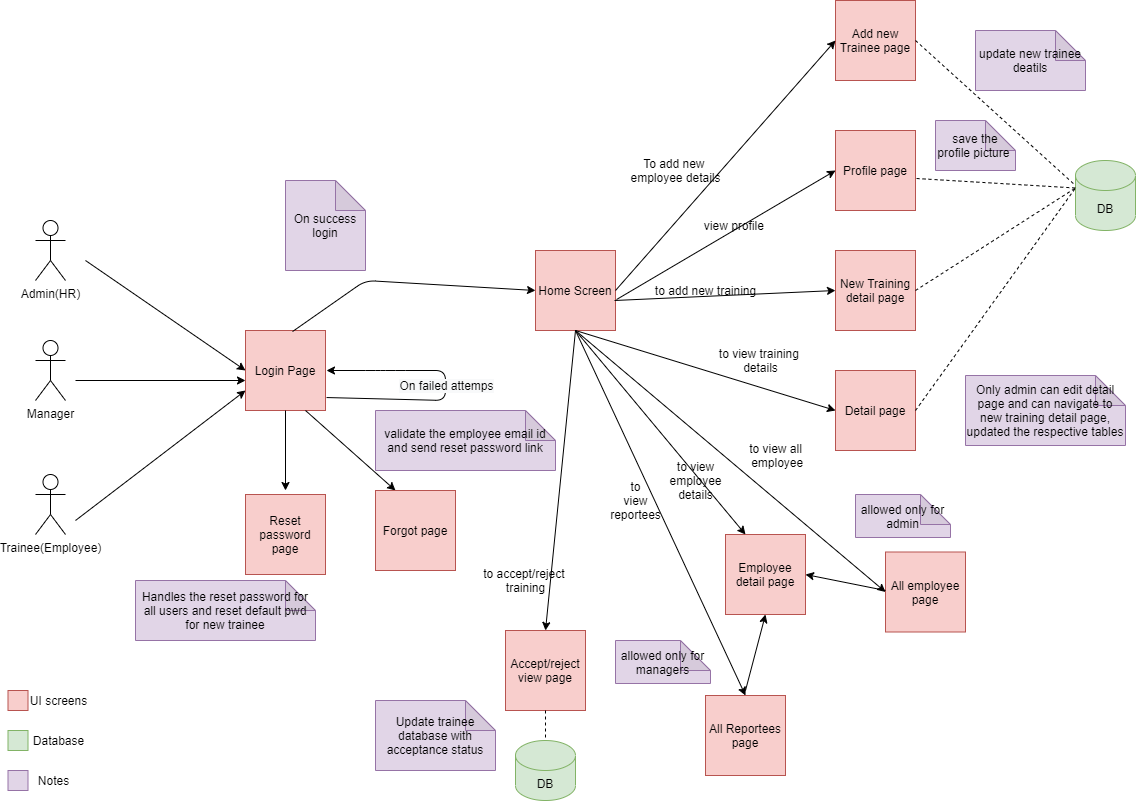

The diagram above was exported from draw.io. Its source (the exported page's mxGraphModel, read from the mxfile embedded in the PNG):
<mxGraphModel dx="1102" dy="1441" grid="1" gridSize="10" guides="1" tooltips="1" connect="1" arrows="1" fold="1" page="1" pageScale="1" pageWidth="1169" pageHeight="827" math="0" shadow="0">
  <root>
    <mxCell id="0" />
    <mxCell id="1" parent="0" />
    <mxCell id="e1elPSFVl1rN91GOkCtk-1" value="Manager" style="shape=umlActor;verticalLabelPosition=bottom;verticalAlign=top;html=1;outlineConnect=0;" vertex="1" parent="1">
      <mxGeometry x="60" y="220" width="30" height="60" as="geometry" />
    </mxCell>
    <mxCell id="e1elPSFVl1rN91GOkCtk-3" value="Admin(HR)" style="shape=umlActor;verticalLabelPosition=bottom;verticalAlign=top;html=1;outlineConnect=0;" vertex="1" parent="1">
      <mxGeometry x="60" y="100" width="30" height="60" as="geometry" />
    </mxCell>
    <mxCell id="e1elPSFVl1rN91GOkCtk-8" value="Trainee(Employee)" style="shape=umlActor;verticalLabelPosition=bottom;verticalAlign=top;html=1;outlineConnect=0;" vertex="1" parent="1">
      <mxGeometry x="60" y="354" width="30" height="60" as="geometry" />
    </mxCell>
    <mxCell id="e1elPSFVl1rN91GOkCtk-17" value="Login Page" style="whiteSpace=wrap;html=1;aspect=fixed;fillColor=#f8cecc;strokeColor=#b85450;" vertex="1" parent="1">
      <mxGeometry x="270" y="210" width="80" height="80" as="geometry" />
    </mxCell>
    <mxCell id="e1elPSFVl1rN91GOkCtk-21" value="" style="endArrow=classic;html=1;exitX=0.588;exitY=0.013;exitDx=0;exitDy=0;exitPerimeter=0;entryX=0;entryY=0.5;entryDx=0;entryDy=0;" edge="1" parent="1" source="e1elPSFVl1rN91GOkCtk-17" target="e1elPSFVl1rN91GOkCtk-23">
      <mxGeometry width="50" height="50" relative="1" as="geometry">
        <mxPoint x="460" y="320" as="sourcePoint" />
        <mxPoint x="510" y="80" as="targetPoint" />
        <Array as="points">
          <mxPoint x="390" y="160" />
        </Array>
      </mxGeometry>
    </mxCell>
    <mxCell id="e1elPSFVl1rN91GOkCtk-22" value="On success login" style="shape=note;whiteSpace=wrap;html=1;backgroundOutline=1;darkOpacity=0.05;fillColor=#e1d5e7;strokeColor=#9673a6;" vertex="1" parent="1">
      <mxGeometry x="310" y="60" width="80" height="90" as="geometry" />
    </mxCell>
    <mxCell id="e1elPSFVl1rN91GOkCtk-23" value="Home Screen" style="whiteSpace=wrap;html=1;aspect=fixed;fillColor=#f8cecc;strokeColor=#b85450;" vertex="1" parent="1">
      <mxGeometry x="560" y="130" width="80" height="80" as="geometry" />
    </mxCell>
    <mxCell id="e1elPSFVl1rN91GOkCtk-24" value="Reset password page" style="whiteSpace=wrap;html=1;aspect=fixed;fillColor=#f8cecc;strokeColor=#b85450;" vertex="1" parent="1">
      <mxGeometry x="270" y="374" width="80" height="80" as="geometry" />
    </mxCell>
    <mxCell id="e1elPSFVl1rN91GOkCtk-25" value="" style="endArrow=classic;html=1;exitX=0.5;exitY=1;exitDx=0;exitDy=0;" edge="1" parent="1" source="e1elPSFVl1rN91GOkCtk-17">
      <mxGeometry width="50" height="50" relative="1" as="geometry">
        <mxPoint x="510" y="280" as="sourcePoint" />
        <mxPoint x="310" y="370" as="targetPoint" />
      </mxGeometry>
    </mxCell>
    <mxCell id="e1elPSFVl1rN91GOkCtk-26" value="Handles the reset password for all users and reset default pwd for new trainee" style="shape=note;whiteSpace=wrap;html=1;backgroundOutline=1;darkOpacity=0.05;fillColor=#e1d5e7;strokeColor=#9673a6;" vertex="1" parent="1">
      <mxGeometry x="160" y="460" width="180" height="60" as="geometry" />
    </mxCell>
    <mxCell id="e1elPSFVl1rN91GOkCtk-27" value="" style="endArrow=classic;html=1;entryX=0;entryY=0.5;entryDx=0;entryDy=0;" edge="1" parent="1" target="e1elPSFVl1rN91GOkCtk-17">
      <mxGeometry width="50" height="50" relative="1" as="geometry">
        <mxPoint x="110" y="140" as="sourcePoint" />
        <mxPoint x="560" y="220" as="targetPoint" />
      </mxGeometry>
    </mxCell>
    <mxCell id="e1elPSFVl1rN91GOkCtk-28" value="" style="endArrow=classic;html=1;" edge="1" parent="1">
      <mxGeometry width="50" height="50" relative="1" as="geometry">
        <mxPoint x="100" y="260" as="sourcePoint" />
        <mxPoint x="270" y="260" as="targetPoint" />
      </mxGeometry>
    </mxCell>
    <mxCell id="e1elPSFVl1rN91GOkCtk-29" value="" style="endArrow=classic;html=1;entryX=0;entryY=0.75;entryDx=0;entryDy=0;" edge="1" parent="1" target="e1elPSFVl1rN91GOkCtk-17">
      <mxGeometry width="50" height="50" relative="1" as="geometry">
        <mxPoint x="100" y="400" as="sourcePoint" />
        <mxPoint x="290" y="270" as="targetPoint" />
      </mxGeometry>
    </mxCell>
    <mxCell id="e1elPSFVl1rN91GOkCtk-30" value="" style="endArrow=classic;html=1;exitX=1.013;exitY=0.838;exitDx=0;exitDy=0;exitPerimeter=0;" edge="1" parent="1" source="e1elPSFVl1rN91GOkCtk-17">
      <mxGeometry relative="1" as="geometry">
        <mxPoint x="480" y="250" as="sourcePoint" />
        <mxPoint x="351" y="250" as="targetPoint" />
        <Array as="points">
          <mxPoint x="470" y="280" />
          <mxPoint x="470" y="250" />
          <mxPoint x="420" y="250" />
          <mxPoint x="400" y="250" />
        </Array>
      </mxGeometry>
    </mxCell>
    <mxCell id="e1elPSFVl1rN91GOkCtk-31" value="&lt;span style=&quot;font-size: 12px ; background-color: rgb(248 , 249 , 250)&quot;&gt;On failed attemps&lt;/span&gt;" style="edgeLabel;resizable=0;html=1;align=center;verticalAlign=middle;" connectable="0" vertex="1" parent="e1elPSFVl1rN91GOkCtk-30">
      <mxGeometry relative="1" as="geometry" />
    </mxCell>
    <mxCell id="e1elPSFVl1rN91GOkCtk-34" value="" style="endArrow=classic;html=1;exitX=0.75;exitY=1;exitDx=0;exitDy=0;" edge="1" parent="1" source="e1elPSFVl1rN91GOkCtk-17">
      <mxGeometry width="50" height="50" relative="1" as="geometry">
        <mxPoint x="430" y="360" as="sourcePoint" />
        <mxPoint x="420" y="370" as="targetPoint" />
      </mxGeometry>
    </mxCell>
    <mxCell id="e1elPSFVl1rN91GOkCtk-35" value="Forgot page" style="whiteSpace=wrap;html=1;aspect=fixed;fillColor=#f8cecc;strokeColor=#b85450;" vertex="1" parent="1">
      <mxGeometry x="400" y="370" width="80" height="80" as="geometry" />
    </mxCell>
    <mxCell id="e1elPSFVl1rN91GOkCtk-36" value="validate the employee email id and send reset password link" style="shape=note;whiteSpace=wrap;html=1;backgroundOutline=1;darkOpacity=0.05;fillColor=#e1d5e7;strokeColor=#9673a6;" vertex="1" parent="1">
      <mxGeometry x="400" y="290" width="180" height="60" as="geometry" />
    </mxCell>
    <mxCell id="e1elPSFVl1rN91GOkCtk-37" value="" style="whiteSpace=wrap;html=1;aspect=fixed;fillColor=#f8cecc;strokeColor=#b85450;" vertex="1" parent="1">
      <mxGeometry x="32.5" y="570" width="20" height="20" as="geometry" />
    </mxCell>
    <mxCell id="e1elPSFVl1rN91GOkCtk-40" value="" style="whiteSpace=wrap;html=1;aspect=fixed;fillColor=#e1d5e7;strokeColor=#9673a6;" vertex="1" parent="1">
      <mxGeometry x="32.5" y="650" width="20" height="20" as="geometry" />
    </mxCell>
    <mxCell id="e1elPSFVl1rN91GOkCtk-44" value="" style="whiteSpace=wrap;html=1;aspect=fixed;fillColor=#d5e8d4;strokeColor=#82b366;" vertex="1" parent="1">
      <mxGeometry x="32.5" y="610" width="20" height="20" as="geometry" />
    </mxCell>
    <mxCell id="e1elPSFVl1rN91GOkCtk-45" value="Notes" style="text;html=1;align=center;verticalAlign=middle;resizable=0;points=[];autosize=1;" vertex="1" parent="1">
      <mxGeometry x="52.5" y="650" width="50" height="20" as="geometry" />
    </mxCell>
    <mxCell id="e1elPSFVl1rN91GOkCtk-46" value="Database" style="text;html=1;align=center;verticalAlign=middle;resizable=0;points=[];autosize=1;" vertex="1" parent="1">
      <mxGeometry x="47.5" y="610" width="70" height="20" as="geometry" />
    </mxCell>
    <mxCell id="e1elPSFVl1rN91GOkCtk-47" value="UI screens" style="text;html=1;align=center;verticalAlign=middle;resizable=0;points=[];autosize=1;" vertex="1" parent="1">
      <mxGeometry x="47.5" y="570" width="70" height="20" as="geometry" />
    </mxCell>
    <mxCell id="e1elPSFVl1rN91GOkCtk-48" value="Profile page" style="whiteSpace=wrap;html=1;aspect=fixed;fillColor=#f8cecc;strokeColor=#b85450;" vertex="1" parent="1">
      <mxGeometry x="860" y="10" width="80" height="80" as="geometry" />
    </mxCell>
    <mxCell id="e1elPSFVl1rN91GOkCtk-49" value="New Training detail page" style="whiteSpace=wrap;html=1;aspect=fixed;fillColor=#f8cecc;strokeColor=#b85450;" vertex="1" parent="1">
      <mxGeometry x="860" y="130" width="80" height="80" as="geometry" />
    </mxCell>
    <mxCell id="e1elPSFVl1rN91GOkCtk-50" value="Detail page" style="whiteSpace=wrap;html=1;aspect=fixed;fillColor=#f8cecc;strokeColor=#b85450;" vertex="1" parent="1">
      <mxGeometry x="860" y="250" width="80" height="80" as="geometry" />
    </mxCell>
    <mxCell id="e1elPSFVl1rN91GOkCtk-51" value="All employee page" style="whiteSpace=wrap;html=1;aspect=fixed;fillColor=#f8cecc;strokeColor=#b85450;" vertex="1" parent="1">
      <mxGeometry x="910" y="431.5" width="80" height="80" as="geometry" />
    </mxCell>
    <mxCell id="e1elPSFVl1rN91GOkCtk-52" value="All Reportees page" style="whiteSpace=wrap;html=1;aspect=fixed;fillColor=#f8cecc;strokeColor=#b85450;" vertex="1" parent="1">
      <mxGeometry x="730" y="575" width="80" height="80" as="geometry" />
    </mxCell>
    <mxCell id="e1elPSFVl1rN91GOkCtk-53" value="Accept/reject view page" style="whiteSpace=wrap;html=1;aspect=fixed;fillColor=#f8cecc;strokeColor=#b85450;" vertex="1" parent="1">
      <mxGeometry x="530" y="510" width="80" height="80" as="geometry" />
    </mxCell>
    <mxCell id="e1elPSFVl1rN91GOkCtk-54" value="" style="endArrow=classic;html=1;entryX=0.5;entryY=0;entryDx=0;entryDy=0;exitX=0.5;exitY=1;exitDx=0;exitDy=0;" edge="1" parent="1" source="e1elPSFVl1rN91GOkCtk-23" target="e1elPSFVl1rN91GOkCtk-53">
      <mxGeometry width="50" height="50" relative="1" as="geometry">
        <mxPoint x="510" y="490" as="sourcePoint" />
        <mxPoint x="560" y="440" as="targetPoint" />
      </mxGeometry>
    </mxCell>
    <mxCell id="e1elPSFVl1rN91GOkCtk-55" value="" style="endArrow=classic;html=1;entryX=0.5;entryY=0;entryDx=0;entryDy=0;exitX=0.5;exitY=1;exitDx=0;exitDy=0;" edge="1" parent="1" source="e1elPSFVl1rN91GOkCtk-23" target="e1elPSFVl1rN91GOkCtk-52">
      <mxGeometry width="50" height="50" relative="1" as="geometry">
        <mxPoint x="670" y="210" as="sourcePoint" />
        <mxPoint x="650" y="500" as="targetPoint" />
      </mxGeometry>
    </mxCell>
    <mxCell id="e1elPSFVl1rN91GOkCtk-56" value="" style="endArrow=classic;html=1;entryX=0;entryY=0.5;entryDx=0;entryDy=0;exitX=0.5;exitY=1;exitDx=0;exitDy=0;" edge="1" parent="1" source="e1elPSFVl1rN91GOkCtk-23" target="e1elPSFVl1rN91GOkCtk-51">
      <mxGeometry width="50" height="50" relative="1" as="geometry">
        <mxPoint x="680" y="220" as="sourcePoint" />
        <mxPoint x="660" y="510" as="targetPoint" />
      </mxGeometry>
    </mxCell>
    <mxCell id="e1elPSFVl1rN91GOkCtk-58" value="" style="endArrow=classic;html=1;entryX=0;entryY=0.5;entryDx=0;entryDy=0;exitX=0.5;exitY=1;exitDx=0;exitDy=0;" edge="1" parent="1" source="e1elPSFVl1rN91GOkCtk-23" target="e1elPSFVl1rN91GOkCtk-50">
      <mxGeometry width="50" height="50" relative="1" as="geometry">
        <mxPoint x="690" y="230" as="sourcePoint" />
        <mxPoint x="670" y="520" as="targetPoint" />
      </mxGeometry>
    </mxCell>
    <mxCell id="e1elPSFVl1rN91GOkCtk-59" value="" style="endArrow=classic;html=1;entryX=0;entryY=0.5;entryDx=0;entryDy=0;exitX=0.988;exitY=0.625;exitDx=0;exitDy=0;exitPerimeter=0;" edge="1" parent="1" source="e1elPSFVl1rN91GOkCtk-23" target="e1elPSFVl1rN91GOkCtk-49">
      <mxGeometry width="50" height="50" relative="1" as="geometry">
        <mxPoint x="710" y="210" as="sourcePoint" />
        <mxPoint x="870" y="300" as="targetPoint" />
      </mxGeometry>
    </mxCell>
    <mxCell id="e1elPSFVl1rN91GOkCtk-60" value="" style="endArrow=classic;html=1;entryX=0;entryY=0.5;entryDx=0;entryDy=0;exitX=1.013;exitY=0.613;exitDx=0;exitDy=0;exitPerimeter=0;" edge="1" parent="1" source="e1elPSFVl1rN91GOkCtk-23" target="e1elPSFVl1rN91GOkCtk-48">
      <mxGeometry width="50" height="50" relative="1" as="geometry">
        <mxPoint x="720" y="170" as="sourcePoint" />
        <mxPoint x="870" y="180" as="targetPoint" />
      </mxGeometry>
    </mxCell>
    <mxCell id="e1elPSFVl1rN91GOkCtk-62" value="DB" style="shape=cylinder3;whiteSpace=wrap;html=1;boundedLbl=1;backgroundOutline=1;size=15;fillColor=#d5e8d4;strokeColor=#82b366;" vertex="1" parent="1">
      <mxGeometry x="1100" y="40" width="60" height="70" as="geometry" />
    </mxCell>
    <mxCell id="e1elPSFVl1rN91GOkCtk-64" value="DB" style="shape=cylinder3;whiteSpace=wrap;html=1;boundedLbl=1;backgroundOutline=1;size=15;fillColor=#d5e8d4;strokeColor=#82b366;" vertex="1" parent="1">
      <mxGeometry x="540" y="620" width="60" height="60" as="geometry" />
    </mxCell>
    <mxCell id="e1elPSFVl1rN91GOkCtk-65" value="Employee detail page" style="whiteSpace=wrap;html=1;aspect=fixed;fillColor=#f8cecc;strokeColor=#b85450;" vertex="1" parent="1">
      <mxGeometry x="750" y="414" width="80" height="80" as="geometry" />
    </mxCell>
    <mxCell id="e1elPSFVl1rN91GOkCtk-66" value="" style="endArrow=none;dashed=1;html=1;exitX=0.5;exitY=1;exitDx=0;exitDy=0;entryX=0.5;entryY=0;entryDx=0;entryDy=0;entryPerimeter=0;" edge="1" parent="1" source="e1elPSFVl1rN91GOkCtk-53" target="e1elPSFVl1rN91GOkCtk-64">
      <mxGeometry width="50" height="50" relative="1" as="geometry">
        <mxPoint x="860" y="570" as="sourcePoint" />
        <mxPoint x="910" y="520" as="targetPoint" />
      </mxGeometry>
    </mxCell>
    <mxCell id="e1elPSFVl1rN91GOkCtk-67" value="Update trainee database with acceptance status" style="shape=note;whiteSpace=wrap;html=1;backgroundOutline=1;darkOpacity=0.05;fillColor=#e1d5e7;strokeColor=#9673a6;" vertex="1" parent="1">
      <mxGeometry x="400" y="580" width="120" height="70" as="geometry" />
    </mxCell>
    <mxCell id="e1elPSFVl1rN91GOkCtk-71" value="" style="endArrow=none;dashed=1;html=1;exitX=1.013;exitY=0.6;exitDx=0;exitDy=0;exitPerimeter=0;entryX=0;entryY=0;entryDx=0;entryDy=27.5;entryPerimeter=0;" edge="1" parent="1" source="e1elPSFVl1rN91GOkCtk-48" target="e1elPSFVl1rN91GOkCtk-62">
      <mxGeometry width="50" height="50" relative="1" as="geometry">
        <mxPoint x="1020" y="190" as="sourcePoint" />
        <mxPoint x="1070" y="140" as="targetPoint" />
      </mxGeometry>
    </mxCell>
    <mxCell id="e1elPSFVl1rN91GOkCtk-72" value="" style="endArrow=none;dashed=1;html=1;exitX=1;exitY=0.5;exitDx=0;exitDy=0;entryX=0;entryY=0;entryDx=0;entryDy=27.5;entryPerimeter=0;" edge="1" parent="1" source="e1elPSFVl1rN91GOkCtk-49" target="e1elPSFVl1rN91GOkCtk-62">
      <mxGeometry width="50" height="50" relative="1" as="geometry">
        <mxPoint x="1020" y="190" as="sourcePoint" />
        <mxPoint x="1070" y="140" as="targetPoint" />
      </mxGeometry>
    </mxCell>
    <mxCell id="e1elPSFVl1rN91GOkCtk-73" value="" style="endArrow=none;dashed=1;html=1;exitX=1;exitY=0.5;exitDx=0;exitDy=0;entryX=0;entryY=0;entryDx=0;entryDy=27.5;entryPerimeter=0;" edge="1" parent="1" source="e1elPSFVl1rN91GOkCtk-50" target="e1elPSFVl1rN91GOkCtk-62">
      <mxGeometry width="50" height="50" relative="1" as="geometry">
        <mxPoint x="1020" y="190" as="sourcePoint" />
        <mxPoint x="1070" y="140" as="targetPoint" />
      </mxGeometry>
    </mxCell>
    <mxCell id="e1elPSFVl1rN91GOkCtk-74" value="save the profile picture&amp;nbsp;" style="shape=note;whiteSpace=wrap;html=1;backgroundOutline=1;darkOpacity=0.05;fillColor=#e1d5e7;strokeColor=#9673a6;" vertex="1" parent="1">
      <mxGeometry x="960" width="80" height="50" as="geometry" />
    </mxCell>
    <mxCell id="e1elPSFVl1rN91GOkCtk-75" value="Only admin can edit detail page and can navigate to new training detail page, updated the respective tables" style="shape=note;whiteSpace=wrap;html=1;backgroundOutline=1;darkOpacity=0.05;fillColor=#e1d5e7;strokeColor=#9673a6;" vertex="1" parent="1">
      <mxGeometry x="990" y="255" width="160" height="70" as="geometry" />
    </mxCell>
    <mxCell id="e1elPSFVl1rN91GOkCtk-76" value="allowed only for admin" style="shape=note;whiteSpace=wrap;html=1;backgroundOutline=1;darkOpacity=0.05;fillColor=#e1d5e7;strokeColor=#9673a6;" vertex="1" parent="1">
      <mxGeometry x="880" y="374" width="95" height="43" as="geometry" />
    </mxCell>
    <mxCell id="e1elPSFVl1rN91GOkCtk-78" value="allowed only for managers" style="shape=note;whiteSpace=wrap;html=1;backgroundOutline=1;darkOpacity=0.05;fillColor=#e1d5e7;strokeColor=#9673a6;" vertex="1" parent="1">
      <mxGeometry x="640" y="520" width="95" height="43" as="geometry" />
    </mxCell>
    <mxCell id="e1elPSFVl1rN91GOkCtk-80" value="" style="endArrow=classic;html=1;entryX=1;entryY=0.5;entryDx=0;entryDy=0;" edge="1" parent="1" target="e1elPSFVl1rN91GOkCtk-65">
      <mxGeometry width="50" height="50" relative="1" as="geometry">
        <mxPoint x="910" y="470" as="sourcePoint" />
        <mxPoint x="600" y="360" as="targetPoint" />
      </mxGeometry>
    </mxCell>
    <mxCell id="e1elPSFVl1rN91GOkCtk-81" value="" style="endArrow=classic;html=1;entryX=0.5;entryY=1;entryDx=0;entryDy=0;" edge="1" parent="1" target="e1elPSFVl1rN91GOkCtk-65">
      <mxGeometry width="50" height="50" relative="1" as="geometry">
        <mxPoint x="770" y="570" as="sourcePoint" />
        <mxPoint x="600" y="360" as="targetPoint" />
      </mxGeometry>
    </mxCell>
    <mxCell id="e1elPSFVl1rN91GOkCtk-82" value="" style="endArrow=classic;html=1;entryX=0.25;entryY=0;entryDx=0;entryDy=0;exitX=0.5;exitY=1;exitDx=0;exitDy=0;" edge="1" parent="1" source="e1elPSFVl1rN91GOkCtk-23" target="e1elPSFVl1rN91GOkCtk-65">
      <mxGeometry width="50" height="50" relative="1" as="geometry">
        <mxPoint x="550" y="410" as="sourcePoint" />
        <mxPoint x="600" y="360" as="targetPoint" />
      </mxGeometry>
    </mxCell>
    <mxCell id="e1elPSFVl1rN91GOkCtk-83" value="view profile&amp;nbsp;" style="text;html=1;align=center;verticalAlign=middle;resizable=0;points=[];autosize=1;" vertex="1" parent="1">
      <mxGeometry x="720" y="95" width="80" height="20" as="geometry" />
    </mxCell>
    <mxCell id="e1elPSFVl1rN91GOkCtk-84" value="to add new training" style="text;html=1;align=center;verticalAlign=middle;resizable=0;points=[];autosize=1;" vertex="1" parent="1">
      <mxGeometry x="670" y="160" width="120" height="20" as="geometry" />
    </mxCell>
    <mxCell id="e1elPSFVl1rN91GOkCtk-85" value="to view training &lt;br&gt;details" style="text;html=1;align=center;verticalAlign=middle;resizable=0;points=[];autosize=1;" vertex="1" parent="1">
      <mxGeometry x="735" y="225" width="100" height="30" as="geometry" />
    </mxCell>
    <mxCell id="e1elPSFVl1rN91GOkCtk-86" value="to view all&lt;br&gt;&amp;nbsp;employee" style="text;html=1;align=center;verticalAlign=middle;resizable=0;points=[];autosize=1;" vertex="1" parent="1">
      <mxGeometry x="765" y="320" width="70" height="30" as="geometry" />
    </mxCell>
    <mxCell id="e1elPSFVl1rN91GOkCtk-87" value="to&lt;br&gt;view&lt;br&gt;reportees" style="text;html=1;align=center;verticalAlign=middle;resizable=0;points=[];autosize=1;" vertex="1" parent="1">
      <mxGeometry x="625" y="355" width="70" height="50" as="geometry" />
    </mxCell>
    <mxCell id="e1elPSFVl1rN91GOkCtk-88" value="to accept/reject &lt;br&gt;training" style="text;html=1;align=center;verticalAlign=middle;resizable=0;points=[];autosize=1;" vertex="1" parent="1">
      <mxGeometry x="500" y="445" width="100" height="30" as="geometry" />
    </mxCell>
    <mxCell id="e1elPSFVl1rN91GOkCtk-89" value="to view&lt;br&gt;&amp;nbsp;employee &lt;br&gt;details" style="text;html=1;align=center;verticalAlign=middle;resizable=0;points=[];autosize=1;" vertex="1" parent="1">
      <mxGeometry x="685" y="335" width="70" height="50" as="geometry" />
    </mxCell>
    <mxCell id="e1elPSFVl1rN91GOkCtk-92" value="Add new Trainee page" style="whiteSpace=wrap;html=1;aspect=fixed;fillColor=#f8cecc;strokeColor=#b85450;" vertex="1" parent="1">
      <mxGeometry x="860" y="-120" width="80" height="80" as="geometry" />
    </mxCell>
    <mxCell id="e1elPSFVl1rN91GOkCtk-93" value="" style="endArrow=classic;html=1;exitX=1;exitY=0.5;exitDx=0;exitDy=0;entryX=0;entryY=0.5;entryDx=0;entryDy=0;" edge="1" parent="1" source="e1elPSFVl1rN91GOkCtk-23" target="e1elPSFVl1rN91GOkCtk-92">
      <mxGeometry width="50" height="50" relative="1" as="geometry">
        <mxPoint x="730" y="10" as="sourcePoint" />
        <mxPoint x="780" y="-40" as="targetPoint" />
      </mxGeometry>
    </mxCell>
    <mxCell id="e1elPSFVl1rN91GOkCtk-94" value="" style="endArrow=none;dashed=1;html=1;entryX=0;entryY=0;entryDx=0;entryDy=25;entryPerimeter=0;exitX=1;exitY=0.5;exitDx=0;exitDy=0;" edge="1" parent="1" source="e1elPSFVl1rN91GOkCtk-92" target="e1elPSFVl1rN91GOkCtk-62">
      <mxGeometry width="50" height="50" relative="1" as="geometry">
        <mxPoint x="730" y="10" as="sourcePoint" />
        <mxPoint x="780" y="-40" as="targetPoint" />
      </mxGeometry>
    </mxCell>
    <mxCell id="e1elPSFVl1rN91GOkCtk-95" value="update new trainee deatils" style="shape=note;whiteSpace=wrap;html=1;backgroundOutline=1;darkOpacity=0.05;fillColor=#e1d5e7;strokeColor=#9673a6;" vertex="1" parent="1">
      <mxGeometry x="1000" y="-90" width="110" height="60" as="geometry" />
    </mxCell>
    <mxCell id="e1elPSFVl1rN91GOkCtk-96" value="To add new &lt;br&gt;employee details" style="text;html=1;align=center;verticalAlign=middle;resizable=0;points=[];autosize=1;" vertex="1" parent="1">
      <mxGeometry x="645" y="35" width="110" height="30" as="geometry" />
    </mxCell>
  </root>
</mxGraphModel>